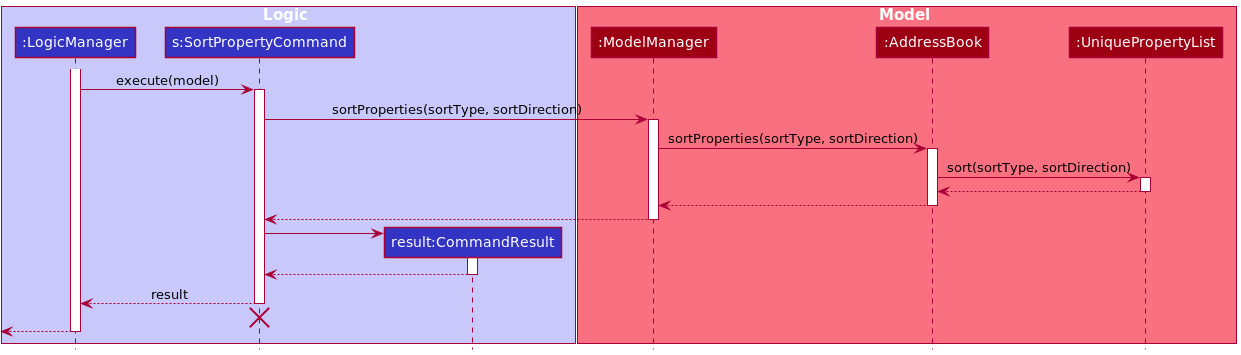

The diagram above was rendered by PlantUML. Its source (embedded in the PNG):
@startuml
!include style.puml

box Logic LOGIC_COLOR_T1
participant ":LogicManager" as LogicManager LOGIC_COLOR
participant "s:SortPropertyCommand" as SortPropertyCommand LOGIC_COLOR
participant "result:CommandResult" as CommandResult LOGIC_COLOR
end box

box Model MODEL_COLOR_T1
participant ":ModelManager" as Model MODEL_COLOR
participant ":AddressBook" as AddressBook MODEL_COLOR
participant ":UniquePropertyList" as UniquePropertyList MODEL_COLOR
end box

activate LogicManager
LogicManager -> SortPropertyCommand : execute(model)
activate SortPropertyCommand

SortPropertyCommand -> Model : sortProperties(sortType, sortDirection)
activate Model

Model -> AddressBook : sortProperties(sortType, sortDirection)
activate AddressBook

AddressBook -> UniquePropertyList : sort(sortType, sortDirection)
activate UniquePropertyList

UniquePropertyList --> AddressBook
deactivate UniquePropertyList

AddressBook --> Model
deactivate AddressBook

Model --> SortPropertyCommand
deactivate Model

create CommandResult
SortPropertyCommand -> CommandResult
activate CommandResult

CommandResult --> SortPropertyCommand
deactivate CommandResult

SortPropertyCommand --> LogicManager : result
deactivate SortPropertyCommand

'Hidden arrow to position the destroy marker below the end of the activation bar.
SortPropertyCommand -[hidden]-> LogicManager
destroy SortPropertyCommand

[<--LogicManager
deactivate LogicManager
@enduml